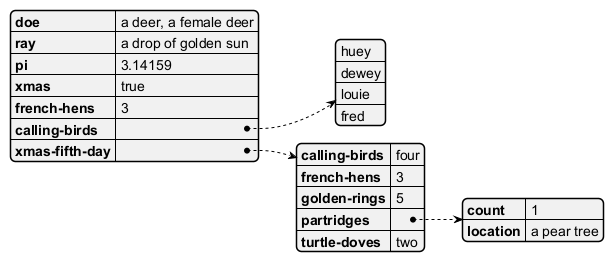

The diagram above was rendered by PlantUML. Its source (embedded in the PNG):
@startyaml
doe: "a deer, a female deer"
ray: "a drop of golden sun"
pi: 3.14159
xmas: true
french-hens: 3
calling-birds: 
	- huey
	- dewey
	- louie
	- fred
xmas-fifth-day: 
	calling-birds: four
	french-hens: 3
	golden-rings: 5
	partridges: 
		count: 1
		location: "a pear tree"
	turtle-doves: two
@endyaml